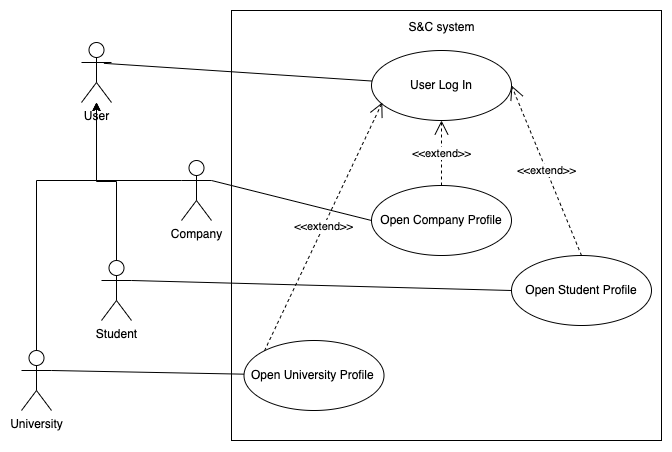

The diagram above was exported from draw.io. Its source (the exported page's mxGraphModel, read from the mxfile embedded in the PNG):
<mxGraphModel dx="1088" dy="688" grid="1" gridSize="10" guides="1" tooltips="1" connect="1" arrows="1" fold="1" page="1" pageScale="1" pageWidth="850" pageHeight="1100" math="0" shadow="0">
  <root>
    <mxCell id="0" />
    <mxCell id="1" parent="0" />
    <mxCell id="XVzZApT5w9cpTz67B0rt-17" style="edgeStyle=orthogonalEdgeStyle;rounded=0;orthogonalLoop=1;jettySize=auto;html=1;" edge="1" parent="1" source="XVzZApT5w9cpTz67B0rt-1" target="XVzZApT5w9cpTz67B0rt-10">
      <mxGeometry relative="1" as="geometry" />
    </mxCell>
    <mxCell id="XVzZApT5w9cpTz67B0rt-1" value="Student" style="shape=umlActor;verticalLabelPosition=bottom;verticalAlign=top;html=1;" vertex="1" parent="1">
      <mxGeometry x="100" y="490" width="30" height="60" as="geometry" />
    </mxCell>
    <mxCell id="XVzZApT5w9cpTz67B0rt-18" style="edgeStyle=orthogonalEdgeStyle;rounded=0;orthogonalLoop=1;jettySize=auto;html=1;" edge="1" parent="1" source="XVzZApT5w9cpTz67B0rt-2" target="XVzZApT5w9cpTz67B0rt-10">
      <mxGeometry relative="1" as="geometry">
        <Array as="points">
          <mxPoint x="95" y="410" />
        </Array>
      </mxGeometry>
    </mxCell>
    <mxCell id="XVzZApT5w9cpTz67B0rt-2" value="Company" style="shape=umlActor;verticalLabelPosition=bottom;verticalAlign=top;html=1;" vertex="1" parent="1">
      <mxGeometry x="180" y="390" width="30" height="60" as="geometry" />
    </mxCell>
    <mxCell id="XVzZApT5w9cpTz67B0rt-3" value="" style="rounded=0;whiteSpace=wrap;html=1;" vertex="1" parent="1">
      <mxGeometry x="230" y="240" width="430" height="430" as="geometry" />
    </mxCell>
    <mxCell id="XVzZApT5w9cpTz67B0rt-4" value="S&amp;amp;C system" style="text;html=1;align=center;verticalAlign=middle;whiteSpace=wrap;rounded=0;" vertex="1" parent="1">
      <mxGeometry x="382.5" y="242" width="115" height="30" as="geometry" />
    </mxCell>
    <mxCell id="XVzZApT5w9cpTz67B0rt-19" style="edgeStyle=orthogonalEdgeStyle;rounded=0;orthogonalLoop=1;jettySize=auto;html=1;" edge="1" parent="1" source="XVzZApT5w9cpTz67B0rt-5" target="XVzZApT5w9cpTz67B0rt-10">
      <mxGeometry relative="1" as="geometry">
        <Array as="points">
          <mxPoint x="35" y="410" />
          <mxPoint x="95" y="410" />
        </Array>
      </mxGeometry>
    </mxCell>
    <mxCell id="XVzZApT5w9cpTz67B0rt-5" value="University" style="shape=umlActor;verticalLabelPosition=bottom;verticalAlign=top;html=1;" vertex="1" parent="1">
      <mxGeometry x="20" y="580" width="30" height="60" as="geometry" />
    </mxCell>
    <mxCell id="XVzZApT5w9cpTz67B0rt-6" value="User Log In" style="ellipse;whiteSpace=wrap;html=1;" vertex="1" parent="1">
      <mxGeometry x="370" y="280" width="140" height="70" as="geometry" />
    </mxCell>
    <mxCell id="XVzZApT5w9cpTz67B0rt-7" value="Open Student Profile" style="ellipse;whiteSpace=wrap;html=1;" vertex="1" parent="1">
      <mxGeometry x="510" y="485" width="140" height="70" as="geometry" />
    </mxCell>
    <mxCell id="XVzZApT5w9cpTz67B0rt-8" value="Open Company Profile" style="ellipse;whiteSpace=wrap;html=1;" vertex="1" parent="1">
      <mxGeometry x="370" y="415" width="140" height="70" as="geometry" />
    </mxCell>
    <mxCell id="XVzZApT5w9cpTz67B0rt-10" value="User" style="shape=umlActor;verticalLabelPosition=bottom;verticalAlign=top;html=1;" vertex="1" parent="1">
      <mxGeometry x="80" y="272" width="30" height="60" as="geometry" />
    </mxCell>
    <mxCell id="XVzZApT5w9cpTz67B0rt-21" value="" style="endArrow=none;html=1;rounded=0;exitX=0.747;exitY=0.347;exitDx=0;exitDy=0;exitPerimeter=0;" edge="1" parent="1" source="XVzZApT5w9cpTz67B0rt-10" target="XVzZApT5w9cpTz67B0rt-6">
      <mxGeometry width="50" height="50" relative="1" as="geometry">
        <mxPoint x="130" y="332" as="sourcePoint" />
        <mxPoint x="180" y="282" as="targetPoint" />
      </mxGeometry>
    </mxCell>
    <mxCell id="XVzZApT5w9cpTz67B0rt-22" value="Open University Profile&amp;nbsp;" style="ellipse;whiteSpace=wrap;html=1;" vertex="1" parent="1">
      <mxGeometry x="242.5" y="570" width="140" height="70" as="geometry" />
    </mxCell>
    <mxCell id="XVzZApT5w9cpTz67B0rt-23" value="" style="endArrow=none;html=1;rounded=0;exitX=1;exitY=0.3333333333333333;exitDx=0;exitDy=0;exitPerimeter=0;entryX=0;entryY=0.5;entryDx=0;entryDy=0;" edge="1" parent="1" source="XVzZApT5w9cpTz67B0rt-2" target="XVzZApT5w9cpTz67B0rt-8">
      <mxGeometry width="50" height="50" relative="1" as="geometry">
        <mxPoint x="220" y="410" as="sourcePoint" />
        <mxPoint x="270" y="360" as="targetPoint" />
      </mxGeometry>
    </mxCell>
    <mxCell id="XVzZApT5w9cpTz67B0rt-24" value="" style="endArrow=none;html=1;rounded=0;exitX=1;exitY=0.3333333333333333;exitDx=0;exitDy=0;exitPerimeter=0;entryX=0;entryY=0.5;entryDx=0;entryDy=0;" edge="1" parent="1" source="XVzZApT5w9cpTz67B0rt-1" target="XVzZApT5w9cpTz67B0rt-7">
      <mxGeometry width="50" height="50" relative="1" as="geometry">
        <mxPoint x="180" y="530" as="sourcePoint" />
        <mxPoint x="230" y="480" as="targetPoint" />
      </mxGeometry>
    </mxCell>
    <mxCell id="XVzZApT5w9cpTz67B0rt-25" value="" style="endArrow=none;html=1;rounded=0;exitX=1;exitY=0.3333333333333333;exitDx=0;exitDy=0;exitPerimeter=0;" edge="1" parent="1" source="XVzZApT5w9cpTz67B0rt-5" target="XVzZApT5w9cpTz67B0rt-22">
      <mxGeometry width="50" height="50" relative="1" as="geometry">
        <mxPoint x="110" y="610" as="sourcePoint" />
        <mxPoint x="160" y="560" as="targetPoint" />
      </mxGeometry>
    </mxCell>
    <mxCell id="XVzZApT5w9cpTz67B0rt-26" value="&amp;lt;&amp;lt;extend&amp;gt;&amp;gt;" style="endArrow=open;endSize=12;dashed=1;html=1;rounded=0;exitX=0.5;exitY=0;exitDx=0;exitDy=0;entryX=0.5;entryY=1;entryDx=0;entryDy=0;" edge="1" parent="1" source="XVzZApT5w9cpTz67B0rt-8" target="XVzZApT5w9cpTz67B0rt-6">
      <mxGeometry width="160" relative="1" as="geometry">
        <mxPoint x="440" y="390" as="sourcePoint" />
        <mxPoint x="600" y="390" as="targetPoint" />
      </mxGeometry>
    </mxCell>
    <mxCell id="XVzZApT5w9cpTz67B0rt-27" value="&amp;lt;&amp;lt;extend&amp;gt;&amp;gt;" style="endArrow=open;endSize=12;dashed=1;html=1;rounded=0;exitX=0;exitY=0;exitDx=0;exitDy=0;entryX=0.077;entryY=0.743;entryDx=0;entryDy=0;entryPerimeter=0;" edge="1" parent="1" source="XVzZApT5w9cpTz67B0rt-22" target="XVzZApT5w9cpTz67B0rt-6">
      <mxGeometry width="160" relative="1" as="geometry">
        <mxPoint x="270" y="549" as="sourcePoint" />
        <mxPoint x="430" y="549" as="targetPoint" />
      </mxGeometry>
    </mxCell>
    <mxCell id="XVzZApT5w9cpTz67B0rt-28" value="&amp;lt;&amp;lt;extend&amp;gt;&amp;gt;" style="endArrow=open;endSize=12;dashed=1;html=1;rounded=0;exitX=0.5;exitY=0;exitDx=0;exitDy=0;entryX=1;entryY=0.5;entryDx=0;entryDy=0;" edge="1" parent="1" source="XVzZApT5w9cpTz67B0rt-7" target="XVzZApT5w9cpTz67B0rt-6">
      <mxGeometry width="160" relative="1" as="geometry">
        <mxPoint x="500" y="434.58" as="sourcePoint" />
        <mxPoint x="660" y="434.58" as="targetPoint" />
      </mxGeometry>
    </mxCell>
  </root>
</mxGraphModel>